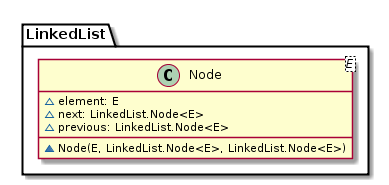

The diagram above was rendered by PlantUML. Its source (embedded in the PNG):
@startuml

    class LinkedList.Node<E> {
        ~element: E
        ~next: LinkedList.Node<E>
        ~previous: LinkedList.Node<E>
        ~Node(E, LinkedList.Node<E>, LinkedList.Node<E>)
    }

@enduml